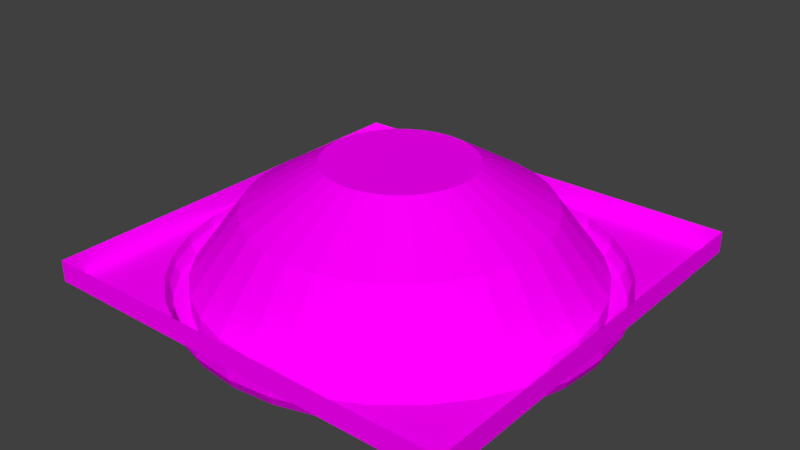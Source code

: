 # Source: Ceiling_with_lamp.blend  (saved by Blender 2.79.0; exported with 4.5.12 LTS)
import bpy
from mathutils import Matrix  # noqa: F401  (used for matrix-valued properties, if any)

bpy.ops.wm.read_factory_settings(use_empty=True)
scene = bpy.context.scene
scene.name = 'Scene'

# ---- collections
col_collection_1 = bpy.data.collections.new('Collection 1'); scene.collection.children.link(col_collection_1)

# ---- images (referenced by path relative to the original .blend; pixels are not part of the script)
import os
ASSET_DIR = os.environ.get("B2B_ASSET_DIR", "")  # directory of the original .blend (textures are referenced by path, not embedded)
HERE = os.path.dirname(os.path.abspath(__file__))  # packed textures are extracted next to this script under _unpacked/

def load_image(name, relpath, width, height, colorspace="sRGB"):
    """Load a texture the original file referenced (path relative to the .blend, or extracted next to this script)."""
    p = next((c for c in (os.path.join(HERE, relpath), os.path.join(ASSET_DIR, relpath)) if relpath and os.path.exists(c)), "")
    if p:
        img = bpy.data.images.load(p, check_existing=True)
        img.name = name
    else:  # same state as the original file: an image datablock whose file is absent (Cycles renders it pink)
        img = bpy.data.images.new(name, width, height)
        img.source = "FILE"
        img.filepath = "//" + (relpath or name)
    img.colorspace_settings.name = colorspace
    return img
img_ceiling_with_lamp_png = load_image('Ceiling_with_lamp.png', 'Ceiling_with_lamp.png', 1024, 1024, 'sRGB')

# ---- materials (node trees are filled in below, after node groups)
mat_material = bpy.data.materials.new('Material')
mat_material.alpha_threshold = 0.0
mat_material.roughness = 0.5

# ---- material node trees
mat_material.use_nodes = True; mat_material.node_tree.nodes.clear()
_N = mat_material.node_tree.nodes; _L = mat_material.node_tree.links
n0 = _N.new('ShaderNodeOutputMaterial'); n0.name = 'Material Output'; n0.location = (300, 300)
n1 = _N.new('ShaderNodeBsdfDiffuse'); n1.name = 'Diffuse BSDF'; n1.location = (10, 300)
n2 = _N.new('ShaderNodeTexImage'); n2.name = 'Image Texture'; n2.location = (-180, 300)
n2.width = 140
n2.image = img_ceiling_with_lamp_png
_L.new(n1.outputs[0], n0.inputs[0])
_L.new(n2.outputs[0], n1.inputs[0])
n0.is_active_output = True

# ---- world
world_world = bpy.data.worlds.new('World'); scene.world = world_world
world_world.color = (0.05088, 0.05088, 0.05088)
world_world.use_sun_shadow = False
world_world.sun_shadow_jitter_overblur = 0.0
world_world.cycles.sampling_method = 'MANUAL'

# ---- meshes
me_cube_001 = bpy.data.meshes.new('Cube.001')
me_cube_001.from_pydata([(-1.0, -1.0, 23.0), (-1.0, 1.0, 23.0), (1.0, -1.0, 23.0), (1.0, 1.0, 23.0), (0.0, 1.0, 23.0), (-0.1951, 0.9808, 23.0), (-0.3827, 0.9239, 23.0), (-0.5556, 0.8315, 23.0), (-0.7071, 0.7071, 23.0), (-0.8315, 0.5556, 23.0), (-0.9239, 0.3827, 23.0), (-0.9808, 0.1951, 23.0), (-1.0, 7.55e-08, 23.0), (-0.9808, -0.1951, 23.0), (-0.9239, -0.3827, 23.0), (-0.8315, -0.5556, 23.0), (-0.7071, -0.7071, 23.0), (-0.5556, -0.8315, 23.0), (-0.3827, -0.9239, 23.0), (-0.1951, -0.9808, 23.0), (3.258e-07, -1.0, 23.0), (0.1951, -0.9808, 23.0), (0.3827, -0.9239, 23.0), (0.5556, -0.8315, 23.0), (0.7071, -0.7071, 23.0), (0.8315, -0.5556, 23.0), (0.9239, -0.3827, 23.0), (0.9808, -0.1951, 23.0), (1.0, 9.656e-07, 23.0), (0.9808, 0.1951, 23.0), (0.9239, 0.3827, 23.0), (0.8315, 0.5556, 23.0), (0.7071, 0.7071, 23.0), (0.5556, 0.8315, 23.0), (0.3827, 0.9239, 23.0), (0.1951, 0.9808, 23.0), (0.0, 1.0, 22.95), (-0.1951, 0.9808, 22.95), (-0.3827, 0.9239, 22.95), (-0.5556, 0.8315, 22.95), (-0.7071, 0.7071, 22.95), (-0.8315, 0.5556, 22.95), (-0.9239, 0.3827, 22.95), (-0.9808, 0.1951, 22.95), (-1.0, 7.55e-08, 22.95), (-0.9808, -0.1951, 22.95), (-0.9239, -0.3827, 22.95), (-0.8315, -0.5556, 22.95), (-0.7071, -0.7071, 22.95), (-0.5556, -0.8315, 22.95), (-0.3827, -0.9239, 22.95), (-0.1951, -0.9808, 22.95), (3.258e-07, -1.0, 22.95), (0.1951, -0.9808, 22.95), (0.3827, -0.9239, 22.95), (0.5556, -0.8315, 22.95), (0.7071, -0.7071, 22.95), (0.8315, -0.5556, 22.95), (0.9239, -0.3827, 22.95), (0.9808, -0.1951, 22.95), (1.0, 9.656e-07, 22.95), (0.9808, 0.1951, 22.95), (0.9239, 0.3827, 22.95), (0.8315, 0.5556, 22.95), (0.7071, 0.7071, 22.95), (0.5556, 0.8315, 22.95), (0.3827, 0.9239, 22.95), (0.1951, 0.9808, 22.95), (3.837e-08, 0.8995, 22.9), (-0.1755, 0.8822, 22.9), (-0.3442, 0.831, 22.9), (-0.4997, 0.7479, 22.9), (-0.6361, 0.6361, 22.9), (-0.7479, 0.4997, 22.9), (-0.831, 0.3442, 22.9), (-0.8822, 0.1755, 22.9), (-0.8995, 4.465e-08, 22.9), (-0.8822, -0.1755, 22.9), (-0.831, -0.3442, 22.9), (-0.7479, -0.4997, 22.9), (-0.6361, -0.6361, 22.9), (-0.4997, -0.7479, 22.9), (-0.3442, -0.831, 22.9), (-0.1755, -0.8822, 22.9), (2.8e-07, -0.8995, 22.9), (0.1755, -0.8822, 22.9), (0.3442, -0.831, 22.9), (0.4997, -0.7479, 22.9), (0.6361, -0.6361, 22.9), (0.7479, -0.4997, 22.9), (0.831, -0.3442, 22.9), (0.8822, -0.1755, 22.9), (0.8995, 8.885e-07, 22.9), (0.8822, 0.1755, 22.9), (0.831, 0.3442, 22.9), (0.7479, 0.4997, 22.9), (0.6361, 0.6361, 22.9), (0.4997, 0.7479, 22.9), (0.3442, 0.831, 22.9), (0.1755, 0.8822, 22.9), (-0.1903, 0.9567, 22.9), (-2.825e-09, 0.9754, 22.9), (-0.3733, 0.9012, 22.9), (-0.5419, 0.811, 22.9), (-0.6897, 0.6897, 22.9), (-0.811, 0.5419, 22.9), (-0.9012, 0.3733, 22.9), (-0.9567, 0.1903, 22.9), (-0.9754, 8.092e-08, 22.9), (-0.9567, -0.1903, 22.9), (-0.9012, -0.3733, 22.9), (-0.811, -0.5419, 22.9), (-0.6897, -0.6897, 22.9), (-0.5419, -0.811, 22.9), (-0.3733, -0.9012, 22.9), (-0.1903, -0.9567, 22.9), (3.15e-07, -0.9754, 22.9), (0.1903, -0.9567, 22.9), (0.3733, -0.9012, 22.9), (0.5419, -0.811, 22.9), (0.6897, -0.6897, 22.9), (0.811, -0.5419, 22.9), (0.9012, -0.3733, 22.9), (0.9567, -0.1903, 22.9), (0.9754, 9.492e-07, 22.9), (0.9567, 0.1903, 22.9), (0.9012, 0.3733, 22.9), (0.811, 0.5419, 22.9), (0.6897, 0.6897, 22.9), (0.5419, 0.811, 22.9), (0.3733, 0.9012, 22.9), (0.1903, 0.9567, 22.9), (8.557e-08, 0.8995, 23.0), (-0.1755, 0.8822, 23.0), (-0.3442, 0.831, 23.0), (-0.4997, 0.7479, 23.0), (-0.6361, 0.6361, 23.0), (-0.7479, 0.4997, 23.0), (-0.831, 0.3442, 23.0), (-0.8822, 0.1755, 23.0), (-0.8995, 4.465e-08, 23.0), (-0.8822, -0.1755, 23.0), (-0.831, -0.3442, 23.0), (-0.7479, -0.4997, 23.0), (-0.6361, -0.6361, 23.0), (-0.4997, -0.7479, 23.0), (-0.3442, -0.831, 23.0), (-0.1755, -0.8822, 23.0), (3.272e-07, -0.8995, 23.0), (0.1755, -0.8822, 23.0), (0.3442, -0.831, 23.0), (0.4997, -0.7479, 23.0), (0.6361, -0.6361, 23.0), (0.7479, -0.4997, 23.0), (0.831, -0.3442, 23.0), (0.8822, -0.1755, 23.0), (0.8995, 8.885e-07, 23.0), (0.8822, 0.1755, 23.0), (0.831, 0.3442, 23.0), (0.7479, 0.4997, 23.0), (0.6361, 0.6361, 23.0), (0.4997, 0.7479, 23.0), (0.3442, 0.831, 23.0), (0.1755, 0.8822, 23.0), (8.557e-08, 0.8995, 23.0), (-0.1755, 0.8822, 23.0), (-0.3442, 0.831, 23.0), (-0.4997, 0.7479, 23.0), (-0.6361, 0.6361, 23.0), (-0.7479, 0.4997, 23.0), (-0.831, 0.3442, 23.0), (-0.8822, 0.1755, 23.0), (-0.8995, 4.465e-08, 23.0), (-0.8822, -0.1755, 23.0), (-0.831, -0.3442, 23.0), (-0.7479, -0.4997, 23.0), (-0.6361, -0.6361, 23.0), (-0.4997, -0.7479, 23.0), (-0.3442, -0.831, 23.0), (-0.1755, -0.8822, 23.0), (3.272e-07, -0.8995, 23.0), (0.1755, -0.8822, 23.0), (0.3442, -0.831, 23.0), (0.4997, -0.7479, 23.0), (0.6361, -0.6361, 23.0), (0.7479, -0.4997, 23.0), (0.831, -0.3442, 23.0), (0.8822, -0.1755, 23.0), (0.8995, 8.885e-07, 23.0), (0.8822, 0.1755, 23.0), (0.831, 0.3442, 23.0), (0.7479, 0.4997, 23.0), (0.6361, 0.6361, 23.0), (0.4997, 0.7479, 23.0), (0.3442, 0.831, 23.0), (0.1755, 0.8822, 23.0), (-4.418e-07, 0.6746, 23.3), (-0.1316, 0.6617, 23.3), (-0.2582, 0.6233, 23.3), (-0.3748, 0.5609, 23.3), (-0.477, 0.477, 23.3), (-0.5609, 0.3748, 23.3), (-0.6233, 0.2582, 23.3), (-0.6617, 0.1316, 23.3), (-0.6746, 1.005e-07, 23.3), (-0.6617, -0.1316, 23.3), (-0.6233, -0.2582, 23.3), (-0.5609, -0.3748, 23.3), (-0.477, -0.477, 23.3), (-0.3748, -0.5609, 23.3), (-0.2582, -0.6233, 23.3), (-0.1316, -0.6617, 23.3), (-2.606e-07, -0.6746, 23.3), (0.1316, -0.6617, 23.3), (0.2582, -0.6233, 23.3), (0.3748, -0.5609, 23.3), (0.477, -0.477, 23.3), (0.5609, -0.3748, 23.3), (0.6233, -0.2582, 23.3), (0.6617, -0.1316, 23.3), (0.6746, 7.334e-07, 23.3), (0.6617, 0.1316, 23.3), (0.6233, 0.2582, 23.3), (0.5609, 0.3748, 23.3), (0.477, 0.477, 23.3), (0.3748, 0.5609, 23.3), (0.2582, 0.6233, 23.3), (0.1316, 0.6617, 23.3), (-4.141e-07, 0.3373, 23.5), (-0.06581, 0.3308, 23.5), (-0.1291, 0.3116, 23.5), (-0.1874, 0.2805, 23.5), (-0.2385, 0.2385, 23.5), (-0.2805, 0.1874, 23.5), (-0.3116, 0.1291, 23.5), (-0.3308, 0.06581, 23.5), (-0.3373, 1.825e-07, 23.5), (-0.3308, -0.06581, 23.5), (-0.3116, -0.1291, 23.5), (-0.2805, -0.1874, 23.5), (-0.2385, -0.2385, 23.5), (-0.1874, -0.2805, 23.5), (-0.1291, -0.3116, 23.5), (-0.06581, -0.3308, 23.5), (-3.235e-07, -0.3373, 23.5), (0.06581, -0.3308, 23.5), (0.1291, -0.3116, 23.5), (0.1874, -0.2805, 23.5), (0.2385, -0.2385, 23.5), (0.2805, -0.1874, 23.5), (0.3116, -0.1291, 23.5), (0.3308, -0.06581, 23.5), (0.3373, 4.99e-07, 23.5), (0.3308, 0.06581, 23.5), (0.3116, 0.1291, 23.5), (0.2805, 0.1874, 23.5), (0.2385, 0.2385, 23.5), (0.1874, 0.2805, 23.5), (0.1291, 0.3116, 23.5), (0.06581, 0.3308, 23.5), (-1.0, -1.0, 23.1), (-1.0, 1.0, 23.1), (1.0, -1.0, 23.1), (1.0, 1.0, 23.1), (0.0, 1.0, 23.1), (-1.0, 7.55e-08, 23.1), (3.258e-07, -1.0, 23.1), (1.0, 9.656e-07, 23.1)], [(3, 1), (3, 2), (0, 2), (1, 0)], [(7, 8, 1), (8, 9, 1), (9, 10, 1), (11, 1, 10), (12, 1, 11), (7, 1, 6), (6, 1, 5), (4, 5, 1), (4, 3, 35), (35, 3, 34), (33, 34, 3), (32, 33, 3), (31, 32, 3), (30, 31, 3), (29, 30, 3), (28, 29, 3), (28, 2, 27), (26, 27, 2), (25, 26, 2), (24, 25, 2), (23, 24, 2), (22, 23, 2), (21, 22, 2), (2, 20, 21), (20, 0, 19), (19, 0, 18), (17, 18, 0), (16, 17, 0), (15, 16, 0), (14, 15, 0), (13, 14, 0), (12, 13, 0), (29, 61, 62, 30), (16, 48, 49, 17), (30, 62, 63, 31), (17, 49, 50, 18), (4, 36, 37, 5), (31, 63, 64, 32), (18, 50, 51, 19), (5, 37, 38, 6), (32, 64, 65, 33), (19, 51, 52, 20), (6, 38, 39, 7), (33, 65, 66, 34), (21, 20, 52, 53), (7, 39, 40, 8), (34, 66, 67, 35), (22, 21, 53, 54), (8, 40, 41, 9), (35, 67, 36, 4), (23, 22, 54, 55), (9, 41, 42, 10), (24, 23, 55, 56), (10, 42, 43, 11), (25, 24, 56, 57), (11, 43, 44, 12), (26, 25, 57, 58), (12, 44, 45, 13), (27, 26, 58, 59), (13, 45, 46, 14), (28, 27, 59, 60), (14, 46, 47, 15), (28, 60, 61, 29), (15, 47, 48, 16), (37, 100, 102, 38), (64, 128, 129, 65), (51, 115, 116, 52), (38, 102, 103, 39), (65, 129, 130, 66), (53, 52, 116, 117), (39, 103, 104, 40), (66, 130, 131, 67), (54, 53, 117, 118), (40, 104, 105, 41), (67, 131, 101, 36), (55, 54, 118, 119), (41, 105, 106, 42), (56, 55, 119, 120), (42, 106, 107, 43), (57, 56, 120, 121), (43, 107, 108, 44), (58, 57, 121, 122), (44, 108, 109, 45), (59, 58, 122, 123), (45, 109, 110, 46), (60, 59, 123, 124), (46, 110, 111, 47), (60, 124, 125, 61), (47, 111, 112, 48), (61, 125, 126, 62), (48, 112, 113, 49), (62, 126, 127, 63), (49, 113, 114, 50), (36, 101, 100, 37), (63, 127, 128, 64), (50, 114, 115, 51), (94, 93, 157, 158), (68, 69, 100, 101), (69, 70, 102, 100), (70, 71, 103, 102), (71, 72, 104, 103), (72, 73, 105, 104), (73, 74, 106, 105), (74, 75, 107, 106), (75, 76, 108, 107), (76, 77, 109, 108), (77, 78, 110, 109), (78, 79, 111, 110), (79, 80, 112, 111), (80, 81, 113, 112), (81, 82, 114, 113), (82, 83, 115, 114), (83, 84, 116, 115), (84, 85, 117, 116), (85, 86, 118, 117), (86, 87, 119, 118), (87, 88, 120, 119), (88, 89, 121, 120), (89, 90, 122, 121), (90, 91, 123, 122), (91, 92, 124, 123), (92, 93, 125, 124), (93, 94, 126, 125), (94, 95, 127, 126), (95, 96, 128, 127), (96, 97, 129, 128), (97, 98, 130, 129), (98, 99, 131, 130), (99, 68, 101, 131), (134, 133, 165, 166), (81, 80, 144, 145), (95, 94, 158, 159), (82, 81, 145, 146), (69, 68, 132, 133), (96, 95, 159, 160), (83, 82, 146, 147), (70, 69, 133, 134), (97, 96, 160, 161), (84, 83, 147, 148), (71, 70, 134, 135), (98, 97, 161, 162), (85, 84, 148, 149), (72, 71, 135, 136), (99, 98, 162, 163), (86, 85, 149, 150), (73, 72, 136, 137), (68, 99, 163, 132), (87, 86, 150, 151), (74, 73, 137, 138), (88, 87, 151, 152), (75, 74, 138, 139), (89, 88, 152, 153), (76, 75, 139, 140), (90, 89, 153, 154), (77, 76, 140, 141), (91, 90, 154, 155), (78, 77, 141, 142), (92, 91, 155, 156), (79, 78, 142, 143), (93, 92, 156, 157), (80, 79, 143, 144), (178, 177, 209, 210), (161, 160, 192, 193), (148, 147, 179, 180), (135, 134, 166, 167), (162, 161, 193, 194), (149, 148, 180, 181), (136, 135, 167, 168), (163, 162, 194, 195), (150, 149, 181, 182), (137, 136, 168, 169), (132, 163, 195, 164), (151, 150, 182, 183), (138, 137, 169, 170), (152, 151, 183, 184), (139, 138, 170, 171), (153, 152, 184, 185), (140, 139, 171, 172), (154, 153, 185, 186), (141, 140, 172, 173), (155, 154, 186, 187), (142, 141, 173, 174), (156, 155, 187, 188), (143, 142, 174, 175), (157, 156, 188, 189), (144, 143, 175, 176), (158, 157, 189, 190), (145, 144, 176, 177), (159, 158, 190, 191), (146, 145, 177, 178), (133, 132, 164, 165), (160, 159, 191, 192), (147, 146, 178, 179), (226, 225, 257, 258), (165, 164, 196, 197), (192, 191, 223, 224), (179, 178, 210, 211), (166, 165, 197, 198), (193, 192, 224, 225), (180, 179, 211, 212), (167, 166, 198, 199), (194, 193, 225, 226), (181, 180, 212, 213), (168, 167, 199, 200), (195, 194, 226, 227), (182, 181, 213, 214), (169, 168, 200, 201), (164, 195, 227, 196), (183, 182, 214, 215), (170, 169, 201, 202), (184, 183, 215, 216), (171, 170, 202, 203), (185, 184, 216, 217), (172, 171, 203, 204), (186, 185, 217, 218), (173, 172, 204, 205), (187, 186, 218, 219), (174, 173, 205, 206), (188, 187, 219, 220), (175, 174, 206, 207), (189, 188, 220, 221), (176, 175, 207, 208), (190, 189, 221, 222), (177, 176, 208, 209), (191, 190, 222, 223), (229, 228, 259, 258, 257, 256, 255, 254, 253, 252, 251, 250, 249, 248, 247, 246, 245, 244, 243, 242, 241, 240, 239, 238, 237, 236, 235, 234, 233, 232, 231, 230), (213, 212, 244, 245), (200, 199, 231, 232), (227, 226, 258, 259), (214, 213, 245, 246), (201, 200, 232, 233), (196, 227, 259, 228), (215, 214, 246, 247), (202, 201, 233, 234), (216, 215, 247, 248), (203, 202, 234, 235), (217, 216, 248, 249), (204, 203, 235, 236), (218, 217, 249, 250), (205, 204, 236, 237), (219, 218, 250, 251), (206, 205, 237, 238), (220, 219, 251, 252), (207, 206, 238, 239), (221, 220, 252, 253), (208, 207, 239, 240), (222, 221, 253, 254), (209, 208, 240, 241), (223, 222, 254, 255), (210, 209, 241, 242), (197, 196, 228, 229), (224, 223, 255, 256), (211, 210, 242, 243), (198, 197, 229, 230), (225, 224, 256, 257), (212, 211, 243, 244), (199, 198, 230, 231), (1, 12, 265, 261), (4, 1, 261, 264), (12, 0, 260, 265), (28, 3, 263, 267), (0, 20, 266, 260), (20, 2, 262, 266), (2, 28, 267, 262), (3, 4, 264, 263)])
_uv = me_cube_001.uv_layers.new(name='UVMap')
_uv.uv.foreach_set('vector', [0.3018, 0.09062, 0.2667, 0.08717, 0.2667, 0.0128, 0.2667, 0.08717, 0.2317, 0.09062, 0.2667, 0.0128, 0.2317, 0.09062, 0.198, 0.1008, 0.2667, 0.0128, 0.167, 0.1174, 0.2667, 0.0128, 0.198, 0.1008, 0.1398, 0.1398, 0.2667, 0.0128, 0.167, 0.1174, 0.3018, 0.09062, 0.2667, 0.0128, 0.3354, 0.1008, 0.3354, 0.1008, 0.2667, 0.0128, 0.3665, 0.1174, 0.3937, 0.1398, 0.3665, 0.1174, 0.2667, 0.0128, 0.3937, 0.1398, 0.5207, 0.2667, 0.416, 0.167, 0.416, 0.167, 0.5207, 0.2667, 0.4326, 0.198, 0.4428, 0.2317, 0.4326, 0.198, 0.5207, 0.2667, 0.4463, 0.2667, 0.4428, 0.2317, 0.5207, 0.2667, 0.4428, 0.3018, 0.4463, 0.2667, 0.5207, 0.2667, 0.4326, 0.3354, 0.4428, 0.3018, 0.5207, 0.2667, 0.416, 0.3665, 0.4326, 0.3354, 0.5207, 0.2667, 0.3937, 0.3937, 0.416, 0.3665, 0.5207, 0.2667, 0.3937, 0.3937, 0.2667, 0.5207, 0.3665, 0.416, 0.3354, 0.4326, 0.3665, 0.416, 0.2667, 0.5207, 0.3018, 0.4428, 0.3354, 0.4326, 0.2667, 0.5207, 0.2667, 0.4463, 0.3018, 0.4428, 0.2667, 0.5207, 0.2317, 0.4428, 0.2667, 0.4463, 0.2667, 0.5207, 0.198, 0.4326, 0.2317, 0.4428, 0.2667, 0.5207, 0.167, 0.416, 0.198, 0.4326, 0.2667, 0.5207, 0.2667, 0.5207, 0.1398, 0.3937, 0.167, 0.416, 0.1398, 0.3937, 0.0128, 0.2667, 0.1174, 0.3665, 0.1174, 0.3665, 0.0128, 0.2667, 0.1008, 0.3354, 0.09062, 0.3018, 0.1008, 0.3354, 0.0128, 0.2667, 0.08717, 0.2667, 0.09062, 0.3018, 0.0128, 0.2667, 0.09062, 0.2317, 0.08717, 0.2667, 0.0128, 0.2667, 0.1008, 0.198, 0.09062, 0.2317, 0.0128, 0.2667, 0.1174, 0.167, 0.1008, 0.198, 0.0128, 0.2667, 0.1398, 0.1398, 0.1174, 0.167, 0.0128, 0.2667, 0.9895, 0.1629, 0.9804, 0.1667, 0.9656, 0.1309, 0.9748, 0.1271, 0.6212, 0.4169, 0.6267, 0.4086, 0.659, 0.4302, 0.6535, 0.4384, 0.9714, 0.121, 0.9632, 0.1265, 0.9418, 0.09433, 0.95, 0.08887, 0.6597, 0.4418, 0.6635, 0.4326, 0.6994, 0.4475, 0.6956, 0.4566, 0.7422, 0.0005265, 0.744, 0.01034, 0.7056, 0.01751, 0.7037, 0.007702, 0.9455, 0.08357, 0.9385, 0.0905, 0.9113, 0.06318, 0.9183, 0.05625, 0.7024, 0.4587, 0.7043, 0.4489, 0.7424, 0.4565, 0.7405, 0.4663, 0.6965, 0.009738, 0.7003, 0.01899, 0.664, 0.03386, 0.6602, 0.02461, 0.9129, 0.05194, 0.9074, 0.06008, 0.8755, 0.03858, 0.881, 0.03044, 0.7475, 0.4669, 0.7475, 0.457, 0.7864, 0.457, 0.7864, 0.4669, 0.6539, 0.02809, 0.6594, 0.03639, 0.6268, 0.05807, 0.6213, 0.04976, 0.8754, 0.02717, 0.8716, 0.03622, 0.8361, 0.02097, 0.84, 0.01192, 0.8315, 0.4586, 0.7934, 0.4662, 0.7915, 0.4565, 0.8296, 0.4489, 0.6159, 0.05435, 0.6229, 0.0614, 0.5953, 0.08898, 0.5882, 0.08193, 0.8334, 0.009406, 0.8313, 0.01911, 0.7933, 0.011, 0.7954, 0.0013, 0.8741, 0.4417, 0.8382, 0.4566, 0.8345, 0.4474, 0.8703, 0.4326, 0.5838, 0.08747, 0.592, 0.093, 0.5703, 0.1254, 0.5621, 0.1199, 0.7879, 0.0003315, 0.7879, 0.01028, 0.7489, 0.01005, 0.7489, 9.998e-05, 0.9126, 0.4168, 0.8803, 0.4384, 0.8748, 0.4301, 0.9071, 0.4086, 0.5588, 0.1261, 0.568, 0.1299, 0.553, 0.1659, 0.5439, 0.1621, 0.9455, 0.3848, 0.9181, 0.4123, 0.9111, 0.4053, 0.9385, 0.3778, 0.5418, 0.1689, 0.5516, 0.1708, 0.544, 0.209, 0.5342, 0.2071, 0.9715, 0.3471, 0.95, 0.3794, 0.9417, 0.3739, 0.9633, 0.3416, 0.5336, 0.2141, 0.5435, 0.2141, 0.5435, 0.253, 0.5336, 0.253, 0.9897, 0.305, 0.9748, 0.3409, 0.9657, 0.3371, 0.9805, 0.3013, 0.5343, 0.2601, 0.544, 0.2581, 0.5516, 0.2963, 0.5419, 0.2982, 0.9992, 0.2603, 0.9917, 0.2983, 0.982, 0.2964, 0.9895, 0.2583, 0.5439, 0.305, 0.5531, 0.3012, 0.568, 0.3371, 0.5588, 0.3409, 0.9999, 0.2145, 0.9999, 0.2533, 0.99, 0.2533, 0.99, 0.2145, 0.5621, 0.3471, 0.5704, 0.3416, 0.592, 0.3739, 0.5837, 0.3795, 0.9992, 0.2075, 0.9895, 0.2095, 0.9819, 0.1715, 0.9916, 0.1696, 0.5882, 0.3849, 0.5952, 0.3779, 0.6227, 0.4054, 0.6157, 0.4124, 0.7003, 0.01899, 0.704, 0.02947, 0.6686, 0.04397, 0.664, 0.03386, 0.9074, 0.06008, 0.9009, 0.06887, 0.8698, 0.0479, 0.8755, 0.03858, 0.7475, 0.457, 0.748, 0.446, 0.7859, 0.446, 0.7864, 0.457, 0.6594, 0.03639, 0.6652, 0.04591, 0.6334, 0.06705, 0.6268, 0.05807, 0.8716, 0.03622, 0.8668, 0.0461, 0.8322, 0.03122, 0.8361, 0.02097, 0.8296, 0.4489, 0.7915, 0.4565, 0.7898, 0.4456, 0.827, 0.4382, 0.6229, 0.0614, 0.6304, 0.06959, 0.6034, 0.09649, 0.5953, 0.08898, 0.8313, 0.01911, 0.8286, 0.02981, 0.7915, 0.0219, 0.7933, 0.011, 0.8703, 0.4326, 0.8345, 0.4474, 0.8307, 0.4371, 0.8657, 0.4226, 0.592, 0.093, 0.601, 0.09955, 0.5798, 0.1312, 0.5703, 0.1254, 0.7879, 0.01028, 0.7873, 0.02135, 0.7493, 0.02113, 0.7489, 0.01005, 0.9071, 0.4086, 0.8748, 0.4301, 0.8691, 0.4207, 0.9006, 0.3997, 0.568, 0.1299, 0.578, 0.1346, 0.5634, 0.1697, 0.553, 0.1659, 0.9385, 0.3778, 0.9111, 0.4053, 0.9036, 0.3972, 0.9304, 0.3704, 0.5516, 0.1708, 0.5623, 0.1735, 0.5549, 0.2107, 0.544, 0.209, 0.9633, 0.3416, 0.9417, 0.3739, 0.9328, 0.3674, 0.9539, 0.3359, 0.5435, 0.2141, 0.5545, 0.2146, 0.5545, 0.2526, 0.5435, 0.253, 0.9805, 0.3013, 0.9657, 0.3371, 0.9557, 0.3325, 0.9702, 0.2975, 0.544, 0.2581, 0.5549, 0.2564, 0.5623, 0.2937, 0.5516, 0.2963, 0.9895, 0.2583, 0.982, 0.2964, 0.9713, 0.2938, 0.9786, 0.2567, 0.5531, 0.3012, 0.5635, 0.2974, 0.578, 0.3324, 0.568, 0.3371, 0.99, 0.2145, 0.99, 0.2533, 0.979, 0.2528, 0.979, 0.215, 0.5704, 0.3416, 0.5798, 0.3359, 0.6009, 0.3674, 0.592, 0.3739, 0.9895, 0.2095, 0.9786, 0.2111, 0.9712, 0.1741, 0.9819, 0.1715, 0.5952, 0.3779, 0.6034, 0.3704, 0.6302, 0.3972, 0.6227, 0.4054, 0.9804, 0.1667, 0.9701, 0.1704, 0.9557, 0.1355, 0.9656, 0.1309, 0.6267, 0.4086, 0.6332, 0.3997, 0.6648, 0.4208, 0.659, 0.4302, 0.9632, 0.1265, 0.9538, 0.1322, 0.9329, 0.1008, 0.9418, 0.09433, 0.6635, 0.4326, 0.6682, 0.4226, 0.7032, 0.4371, 0.6994, 0.4475, 0.744, 0.01034, 0.7456, 0.02135, 0.7081, 0.02835, 0.7056, 0.01751, 0.9385, 0.0905, 0.9304, 0.09789, 0.9039, 0.07124, 0.9113, 0.06318, 0.7043, 0.4489, 0.7069, 0.4382, 0.7441, 0.4456, 0.7424, 0.4565, 0.9424, 0.1426, 0.9557, 0.1747, 0.9375, 0.1823, 0.9242, 0.1501, 0.7469, 0.03645, 0.7123, 0.0429, 0.7081, 0.02835, 0.7456, 0.02135, 0.7084, 0.04402, 0.6757, 0.05739, 0.6686, 0.04397, 0.704, 0.02947, 0.6723, 0.05928, 0.643, 0.07878, 0.6334, 0.06705, 0.6652, 0.04591, 0.64, 0.08129, 0.6151, 0.1061, 0.6034, 0.09649, 0.6304, 0.06959, 0.6126, 0.1091, 0.5931, 0.1383, 0.5798, 0.1312, 0.601, 0.09955, 0.5913, 0.1417, 0.5779, 0.1741, 0.5634, 0.1697, 0.578, 0.1346, 0.5768, 0.1778, 0.5699, 0.2122, 0.5549, 0.2107, 0.5623, 0.1735, 0.5695, 0.2161, 0.5695, 0.2511, 0.5545, 0.2526, 0.5545, 0.2146, 0.5699, 0.255, 0.5768, 0.2893, 0.5623, 0.2937, 0.5549, 0.2564, 0.5779, 0.293, 0.5913, 0.3253, 0.578, 0.3324, 0.5635, 0.2974, 0.5931, 0.3288, 0.6126, 0.3579, 0.6009, 0.3674, 0.5798, 0.3359, 0.615, 0.3609, 0.6398, 0.3856, 0.6302, 0.3972, 0.6034, 0.3704, 0.6428, 0.3881, 0.6719, 0.4075, 0.6648, 0.4208, 0.6332, 0.3997, 0.6753, 0.4093, 0.7076, 0.4227, 0.7032, 0.4371, 0.6682, 0.4226, 0.7113, 0.4238, 0.7456, 0.4306, 0.7441, 0.4456, 0.7069, 0.4382, 0.7495, 0.431, 0.7844, 0.431, 0.7859, 0.446, 0.748, 0.446, 0.7883, 0.4306, 0.8226, 0.4238, 0.827, 0.4382, 0.7898, 0.4456, 0.8263, 0.4227, 0.8586, 0.4093, 0.8657, 0.4226, 0.8307, 0.4371, 0.862, 0.4074, 0.8911, 0.388, 0.9006, 0.3997, 0.8691, 0.4207, 0.8941, 0.3856, 0.9187, 0.3608, 0.9304, 0.3704, 0.9036, 0.3972, 0.9212, 0.3578, 0.9406, 0.3288, 0.9539, 0.3359, 0.9328, 0.3674, 0.9424, 0.3254, 0.9558, 0.2931, 0.9702, 0.2975, 0.9557, 0.3325, 0.9569, 0.2894, 0.9637, 0.2552, 0.9786, 0.2567, 0.9713, 0.2938, 0.9641, 0.2513, 0.9641, 0.2165, 0.979, 0.215, 0.979, 0.2528, 0.9637, 0.2126, 0.9569, 0.1784, 0.9712, 0.1741, 0.9786, 0.2111, 0.9557, 0.1747, 0.9424, 0.1426, 0.9557, 0.1355, 0.9701, 0.1704, 0.9406, 0.1392, 0.9213, 0.1103, 0.9329, 0.1008, 0.9538, 0.1322, 0.9189, 0.1073, 0.8944, 0.08276, 0.9039, 0.07124, 0.9304, 0.09789, 0.8915, 0.08035, 0.8628, 0.06101, 0.8698, 0.0479, 0.9009, 0.06887, 0.8596, 0.05919, 0.8277, 0.04548, 0.8322, 0.03122, 0.8668, 0.0461, 0.824, 0.04416, 0.7898, 0.03687, 0.7915, 0.0219, 0.8286, 0.02981, 0.7858, 0.03638, 0.7507, 0.03617, 0.7493, 0.02113, 0.7873, 0.02135, 0.6833, 0.0759, 0.716, 0.06252, 0.7161, 0.06312, 0.6836, 0.07644, 0.6719, 0.4075, 0.6428, 0.3881, 0.6538, 0.3716, 0.6829, 0.391, 0.9213, 0.1103, 0.9406, 0.1392, 0.9242, 0.1501, 0.9049, 0.1212, 0.7076, 0.4227, 0.6753, 0.4093, 0.6829, 0.391, 0.7152, 0.4044, 0.7123, 0.0429, 0.7469, 0.03645, 0.7506, 0.05607, 0.716, 0.06252, 0.8944, 0.08276, 0.9189, 0.1073, 0.9049, 0.1212, 0.8805, 0.09663, 0.7456, 0.4306, 0.7113, 0.4238, 0.7152, 0.4044, 0.7495, 0.4112, 0.6757, 0.05739, 0.7084, 0.04402, 0.716, 0.06252, 0.6833, 0.0759, 0.8628, 0.06101, 0.8915, 0.08035, 0.8805, 0.09663, 0.8518, 0.07729, 0.7844, 0.431, 0.7495, 0.431, 0.7495, 0.4112, 0.7844, 0.4112, 0.643, 0.07878, 0.6723, 0.05928, 0.6833, 0.0759, 0.654, 0.0954, 0.8277, 0.04548, 0.8596, 0.05919, 0.8518, 0.07729, 0.8199, 0.06357, 0.8226, 0.4238, 0.7883, 0.4306, 0.7844, 0.4112, 0.8187, 0.4044, 0.6151, 0.1061, 0.64, 0.08129, 0.654, 0.0954, 0.6292, 0.1202, 0.7898, 0.03687, 0.824, 0.04416, 0.8199, 0.06357, 0.7857, 0.05628, 0.8586, 0.4093, 0.8263, 0.4227, 0.8187, 0.4044, 0.851, 0.391, 0.5931, 0.1383, 0.6126, 0.1091, 0.6292, 0.1202, 0.6097, 0.1494, 0.7507, 0.03617, 0.7858, 0.03638, 0.7857, 0.05628, 0.7506, 0.05607, 0.8911, 0.388, 0.862, 0.4074, 0.851, 0.391, 0.88, 0.3716, 0.5779, 0.1741, 0.5913, 0.1417, 0.6097, 0.1494, 0.5962, 0.1817, 0.9187, 0.3608, 0.8941, 0.3856, 0.88, 0.3716, 0.9047, 0.3468, 0.5699, 0.2122, 0.5768, 0.1778, 0.5962, 0.1817, 0.5894, 0.2161, 0.9406, 0.3288, 0.9212, 0.3578, 0.9047, 0.3468, 0.9241, 0.3178, 0.5695, 0.2511, 0.5695, 0.2161, 0.5894, 0.2161, 0.5894, 0.2511, 0.9558, 0.2931, 0.9424, 0.3254, 0.9241, 0.3178, 0.9375, 0.2856, 0.5768, 0.2893, 0.5699, 0.255, 0.5894, 0.2511, 0.5962, 0.2854, 0.9637, 0.2552, 0.9569, 0.2894, 0.9375, 0.2856, 0.9443, 0.2513, 0.5913, 0.3253, 0.5779, 0.293, 0.5962, 0.2854, 0.6096, 0.3177, 0.9641, 0.2165, 0.9641, 0.2513, 0.9443, 0.2513, 0.9443, 0.2165, 0.6126, 0.3579, 0.5931, 0.3288, 0.6096, 0.3177, 0.629, 0.3468, 0.9569, 0.1784, 0.9637, 0.2126, 0.9443, 0.2165, 0.9375, 0.1823, 0.6398, 0.3856, 0.615, 0.3609, 0.629, 0.3468, 0.6538, 0.3716, 0.7153, 0.4038, 0.6832, 0.3904, 0.7136, 0.3336, 0.7331, 0.3418, 0.8518, 0.07729, 0.8805, 0.09663, 0.8801, 0.0971, 0.8515, 0.07783, 0.7844, 0.4112, 0.7495, 0.4112, 0.7495, 0.4106, 0.7844, 0.4106, 0.654, 0.0954, 0.6833, 0.0759, 0.6836, 0.07644, 0.6544, 0.09587, 0.8199, 0.06357, 0.8518, 0.07729, 0.8515, 0.07783, 0.8197, 0.06416, 0.8187, 0.4044, 0.7844, 0.4112, 0.7844, 0.4106, 0.8185, 0.4038, 0.6292, 0.1202, 0.654, 0.0954, 0.6544, 0.09587, 0.6296, 0.1206, 0.7857, 0.05628, 0.8199, 0.06357, 0.8197, 0.06416, 0.7856, 0.05689, 0.851, 0.391, 0.8187, 0.4044, 0.8185, 0.4038, 0.8507, 0.3904, 0.6097, 0.1494, 0.6292, 0.1202, 0.6296, 0.1206, 0.6102, 0.1496, 0.7506, 0.05607, 0.7857, 0.05628, 0.7856, 0.05689, 0.7506, 0.05669, 0.88, 0.3716, 0.851, 0.391, 0.8507, 0.3904, 0.8796, 0.3711, 0.5962, 0.1817, 0.6097, 0.1494, 0.6102, 0.1496, 0.5968, 0.1819, 0.9047, 0.3468, 0.88, 0.3716, 0.8796, 0.3711, 0.9043, 0.3465, 0.5894, 0.2161, 0.5962, 0.1817, 0.5968, 0.1819, 0.59, 0.2161, 0.9241, 0.3178, 0.9047, 0.3468, 0.9043, 0.3465, 0.9236, 0.3175, 0.5894, 0.2511, 0.5894, 0.2161, 0.59, 0.2161, 0.59, 0.251, 0.9375, 0.2856, 0.9241, 0.3178, 0.9236, 0.3175, 0.9369, 0.2854, 0.5962, 0.2854, 0.5894, 0.2511, 0.59, 0.251, 0.5968, 0.2852, 0.9443, 0.2513, 0.9375, 0.2856, 0.9369, 0.2854, 0.9437, 0.2513, 0.6096, 0.3177, 0.5962, 0.2854, 0.5968, 0.2852, 0.6102, 0.3174, 0.9443, 0.2165, 0.9443, 0.2513, 0.9437, 0.2513, 0.9437, 0.2165, 0.629, 0.3468, 0.6096, 0.3177, 0.6102, 0.3174, 0.6295, 0.3464, 0.9375, 0.1823, 0.9443, 0.2165, 0.9437, 0.2165, 0.9369, 0.1825, 0.6538, 0.3716, 0.629, 0.3468, 0.6295, 0.3464, 0.6542, 0.3711, 0.9242, 0.1501, 0.9375, 0.1823, 0.9369, 0.1825, 0.9237, 0.1504, 0.6829, 0.391, 0.6538, 0.3716, 0.6542, 0.3711, 0.6832, 0.3904, 0.9049, 0.1212, 0.9242, 0.1501, 0.9237, 0.1504, 0.9045, 0.1216, 0.7152, 0.4044, 0.6829, 0.391, 0.6832, 0.3904, 0.7153, 0.4038, 0.716, 0.06252, 0.7506, 0.05607, 0.7506, 0.05669, 0.7161, 0.06312, 0.8805, 0.09663, 0.9049, 0.1212, 0.9045, 0.1216, 0.8801, 0.0971, 0.7495, 0.4112, 0.7152, 0.4044, 0.7153, 0.4038, 0.7495, 0.4106, 0.8011, 0.1257, 0.8207, 0.1337, 0.7919, 0.1882, 0.7825, 0.1843, 0.7161, 0.06312, 0.7506, 0.05669, 0.7561, 0.1209, 0.7354, 0.1252, 0.8801, 0.0971, 0.9045, 0.1216, 0.8546, 0.162, 0.8399, 0.1469, 0.7495, 0.4106, 0.7153, 0.4038, 0.7341, 0.3421, 0.7548, 0.3463, 0.6836, 0.07644, 0.7161, 0.06312, 0.7343, 0.1255, 0.7147, 0.1333, 0.8515, 0.07783, 0.8801, 0.0971, 0.839, 0.1462, 0.8216, 0.1342, 0.7844, 0.4106, 0.7495, 0.4106, 0.7559, 0.3464, 0.777, 0.3465, 0.6544, 0.09587, 0.6836, 0.07644, 0.7138, 0.1338, 0.6961, 0.1454, 0.8197, 0.06416, 0.8515, 0.07783, 0.8207, 0.1337, 0.8011, 0.1257, 0.8185, 0.4038, 0.7844, 0.4106, 0.7781, 0.3464, 0.7988, 0.3424, 0.6296, 0.1206, 0.6544, 0.09587, 0.6952, 0.1461, 0.6802, 0.1609, 0.7856, 0.05689, 0.8197, 0.06416, 0.8, 0.1254, 0.7793, 0.1213, 0.8507, 0.3904, 0.8185, 0.4038, 0.7999, 0.3421, 0.8194, 0.3341, 0.6102, 0.1496, 0.6296, 0.1206, 0.6795, 0.1618, 0.6676, 0.1793, 0.7506, 0.05669, 0.7856, 0.05689, 0.7782, 0.1212, 0.7572, 0.1208, 0.8796, 0.3711, 0.8507, 0.3904, 0.8204, 0.3336, 0.838, 0.3219, 0.5968, 0.1819, 0.6102, 0.1496, 0.6671, 0.1802, 0.6589, 0.1997, 0.9043, 0.3465, 0.8796, 0.3711, 0.8389, 0.3212, 0.8538, 0.3064, 0.59, 0.2161, 0.5968, 0.1819, 0.6586, 0.2008, 0.6543, 0.2215, 0.9236, 0.3175, 0.9043, 0.3465, 0.8545, 0.3055, 0.8663, 0.2881, 0.59, 0.251, 0.59, 0.2161, 0.6542, 0.2226, 0.6541, 0.2437, 0.9369, 0.2854, 0.9236, 0.3175, 0.8669, 0.2871, 0.875, 0.2676, 0.5968, 0.2852, 0.59, 0.251, 0.6542, 0.2448, 0.6582, 0.2655, 0.9437, 0.2513, 0.9369, 0.2854, 0.8753, 0.2666, 0.8796, 0.2459, 0.6102, 0.3174, 0.5968, 0.2852, 0.6586, 0.2666, 0.6666, 0.2861, 0.9437, 0.2165, 0.9437, 0.2513, 0.8797, 0.2448, 0.8798, 0.2238, 0.6295, 0.3464, 0.6102, 0.3174, 0.6671, 0.2871, 0.6787, 0.3047, 0.9369, 0.1825, 0.9437, 0.2165, 0.8797, 0.2227, 0.8757, 0.202, 0.6542, 0.3711, 0.6295, 0.3464, 0.6794, 0.3056, 0.6943, 0.3206, 0.9237, 0.1504, 0.9369, 0.1825, 0.8754, 0.2009, 0.8674, 0.1814, 0.6832, 0.3904, 0.6542, 0.3711, 0.6951, 0.3213, 0.7126, 0.3331, 0.9045, 0.1216, 0.9237, 0.1504, 0.8669, 0.1804, 0.8553, 0.1628, 0.7524, 0.184, 0.7624, 0.1821, 0.7726, 0.1822, 0.7825, 0.1843, 0.7919, 0.1882, 0.8003, 0.1939, 0.8074, 0.2012, 0.813, 0.2097, 0.8168, 0.2191, 0.8187, 0.2291, 0.8186, 0.2392, 0.8165, 0.2492, 0.8125, 0.2585, 0.8068, 0.2669, 0.7996, 0.274, 0.7911, 0.2796, 0.7816, 0.2834, 0.7717, 0.2853, 0.7615, 0.2852, 0.7515, 0.2832, 0.7422, 0.2792, 0.7338, 0.2735, 0.7267, 0.2663, 0.7211, 0.2578, 0.7173, 0.2483, 0.7154, 0.2384, 0.7155, 0.2282, 0.7175, 0.2182, 0.7215, 0.2089, 0.7272, 0.2005, 0.7345, 0.1934, 0.743, 0.1878, 0.7988, 0.3424, 0.7781, 0.3464, 0.7717, 0.2853, 0.7816, 0.2834, 0.6802, 0.1609, 0.6952, 0.1461, 0.7345, 0.1934, 0.7272, 0.2005, 0.7793, 0.1213, 0.8, 0.1254, 0.7825, 0.1843, 0.7726, 0.1822, 0.8194, 0.3341, 0.7999, 0.3421, 0.7816, 0.2834, 0.7911, 0.2796, 0.6676, 0.1793, 0.6795, 0.1618, 0.7272, 0.2005, 0.7215, 0.2089, 0.7572, 0.1208, 0.7782, 0.1212, 0.7726, 0.1822, 0.7624, 0.1821, 0.838, 0.3219, 0.8204, 0.3336, 0.7911, 0.2796, 0.7996, 0.274, 0.6589, 0.1997, 0.6671, 0.1802, 0.7215, 0.2089, 0.7175, 0.2182, 0.8538, 0.3064, 0.8389, 0.3212, 0.7996, 0.274, 0.8068, 0.2669, 0.6543, 0.2215, 0.6586, 0.2008, 0.7175, 0.2182, 0.7155, 0.2282, 0.8663, 0.2881, 0.8545, 0.3055, 0.8068, 0.2669, 0.8125, 0.2585, 0.6541, 0.2437, 0.6542, 0.2226, 0.7155, 0.2282, 0.7154, 0.2384, 0.875, 0.2676, 0.8669, 0.2871, 0.8125, 0.2585, 0.8165, 0.2492, 0.6582, 0.2655, 0.6542, 0.2448, 0.7154, 0.2384, 0.7173, 0.2483, 0.8796, 0.2459, 0.8753, 0.2666, 0.8165, 0.2492, 0.8186, 0.2392, 0.6666, 0.2861, 0.6586, 0.2666, 0.7173, 0.2483, 0.7211, 0.2578, 0.8798, 0.2238, 0.8797, 0.2448, 0.8186, 0.2392, 0.8187, 0.2291, 0.6787, 0.3047, 0.6671, 0.2871, 0.7211, 0.2578, 0.7267, 0.2663, 0.8757, 0.202, 0.8797, 0.2227, 0.8187, 0.2291, 0.8168, 0.2191, 0.6943, 0.3206, 0.6794, 0.3056, 0.7267, 0.2663, 0.7338, 0.2735, 0.8674, 0.1814, 0.8754, 0.2009, 0.8168, 0.2191, 0.813, 0.2097, 0.7126, 0.3331, 0.6951, 0.3213, 0.7338, 0.2735, 0.7422, 0.2792, 0.8553, 0.1628, 0.8669, 0.1804, 0.813, 0.2097, 0.8074, 0.2012, 0.7331, 0.3418, 0.7136, 0.3336, 0.7422, 0.2792, 0.7515, 0.2832, 0.7354, 0.1252, 0.7561, 0.1209, 0.7624, 0.1821, 0.7524, 0.184, 0.8399, 0.1469, 0.8546, 0.162, 0.8074, 0.2012, 0.8003, 0.1939, 0.7548, 0.3463, 0.7341, 0.3421, 0.7515, 0.2832, 0.7615, 0.2852, 0.7147, 0.1333, 0.7343, 0.1255, 0.7524, 0.184, 0.743, 0.1878, 0.8216, 0.1342, 0.839, 0.1462, 0.8003, 0.1939, 0.7919, 0.1882, 0.777, 0.3465, 0.7559, 0.3464, 0.7615, 0.2852, 0.7717, 0.2853, 0.6961, 0.1454, 0.7138, 0.1338, 0.743, 0.1878, 0.7345, 0.1934, 0.2667, 0.0128, 0.1398, 0.1398, 0.1271, 0.1271, 0.254, 9.998e-05, 0.3937, 0.1398, 0.2667, 0.0128, 0.2794, 9.998e-05, 0.4064, 0.1271, 0.1398, 0.1398, 0.0128, 0.2667, 0.0001004, 0.254, 0.1271, 0.1271, 0.3937, 0.3937, 0.5207, 0.2667, 0.5334, 0.2794, 0.4064, 0.4064, 0.0128, 0.2667, 0.1398, 0.3937, 0.1271, 0.4064, 9.998e-05, 0.2794, 0.1398, 0.3937, 0.2667, 0.5207, 0.254, 0.5334, 0.1271, 0.4064, 0.2667, 0.5207, 0.3937, 0.3937, 0.4064, 0.4064, 0.2794, 0.5334, 0.5207, 0.2667, 0.3937, 0.1398, 0.4064, 0.1271, 0.5334, 0.254])
me_cube_001.materials.append(mat_material)
me_cube_001.use_remesh_preserve_volume = False
me_cube_001.use_remesh_preserve_attributes = False
me_cube_001.use_mirror_vertex_groups = False
me_cube_001.update()

# ---- objects
ob_cube_001 = bpy.data.objects.new('Cube.001', me_cube_001)

# ---- transforms, parenting, visibility, modifiers, constraints
ob_cube_001.location = (0.0, 0.0, 0.0)
ob_cube_001.scale = (0.1, 0.1, 0.1)
ob_cube_001.lineart.crease_threshold = 0.0

# ---- collection membership
col_collection_1.objects.link(ob_cube_001)

# ---- scene / render settings (as saved in the file)
scene.frame_start = 1; scene.frame_end = 250; scene.frame_set(6)
scene.render.engine = 'CYCLES'
scene.render.resolution_percentage = 50
scene.render.dither_intensity = 0.0
scene.cycles.use_denoising = False
scene.cycles.samples = 128
scene.cycles.sampling_pattern = 'TABULATED_SOBOL'
scene.cycles.use_adaptive_sampling = False
scene.cycles.use_light_tree = False
scene.cycles.blur_glossy = 0.0
scene.cycles.sample_clamp_indirect = 0.0
scene.view_settings.view_transform = 'Standard'
bpy.context.view_layer.update()

# ---- added for rendering (the .blend has no active camera and no usable light): camera, sun
cam_auto = bpy.data.cameras.new('AutoCamera')
cam_auto.lens = 50.0
cam_auto.sensor_width = 36.0
cam_auto.clip_end = 1000.0
ob_auto_camera = bpy.data.objects.new('AutoCamera', cam_auto)
scene.collection.objects.link(ob_auto_camera)
ob_auto_camera.location = (0.267516, -0.32102, 2.53401)
ob_auto_camera.rotation_euler = (1.09748, -7.21219e-08, 0.694738)
scene.camera = ob_auto_camera
light_auto_sun = bpy.data.lights.new('AutoSun', 'SUN')
light_auto_sun.energy = 3.0
light_auto_sun.angle = 0.0523599
ob_auto_sun = bpy.data.objects.new('AutoSun', light_auto_sun)
scene.collection.objects.link(ob_auto_sun)
ob_auto_sun.rotation_euler = (0.872665, 0.174533, 0.523599)
bpy.context.view_layer.update()
